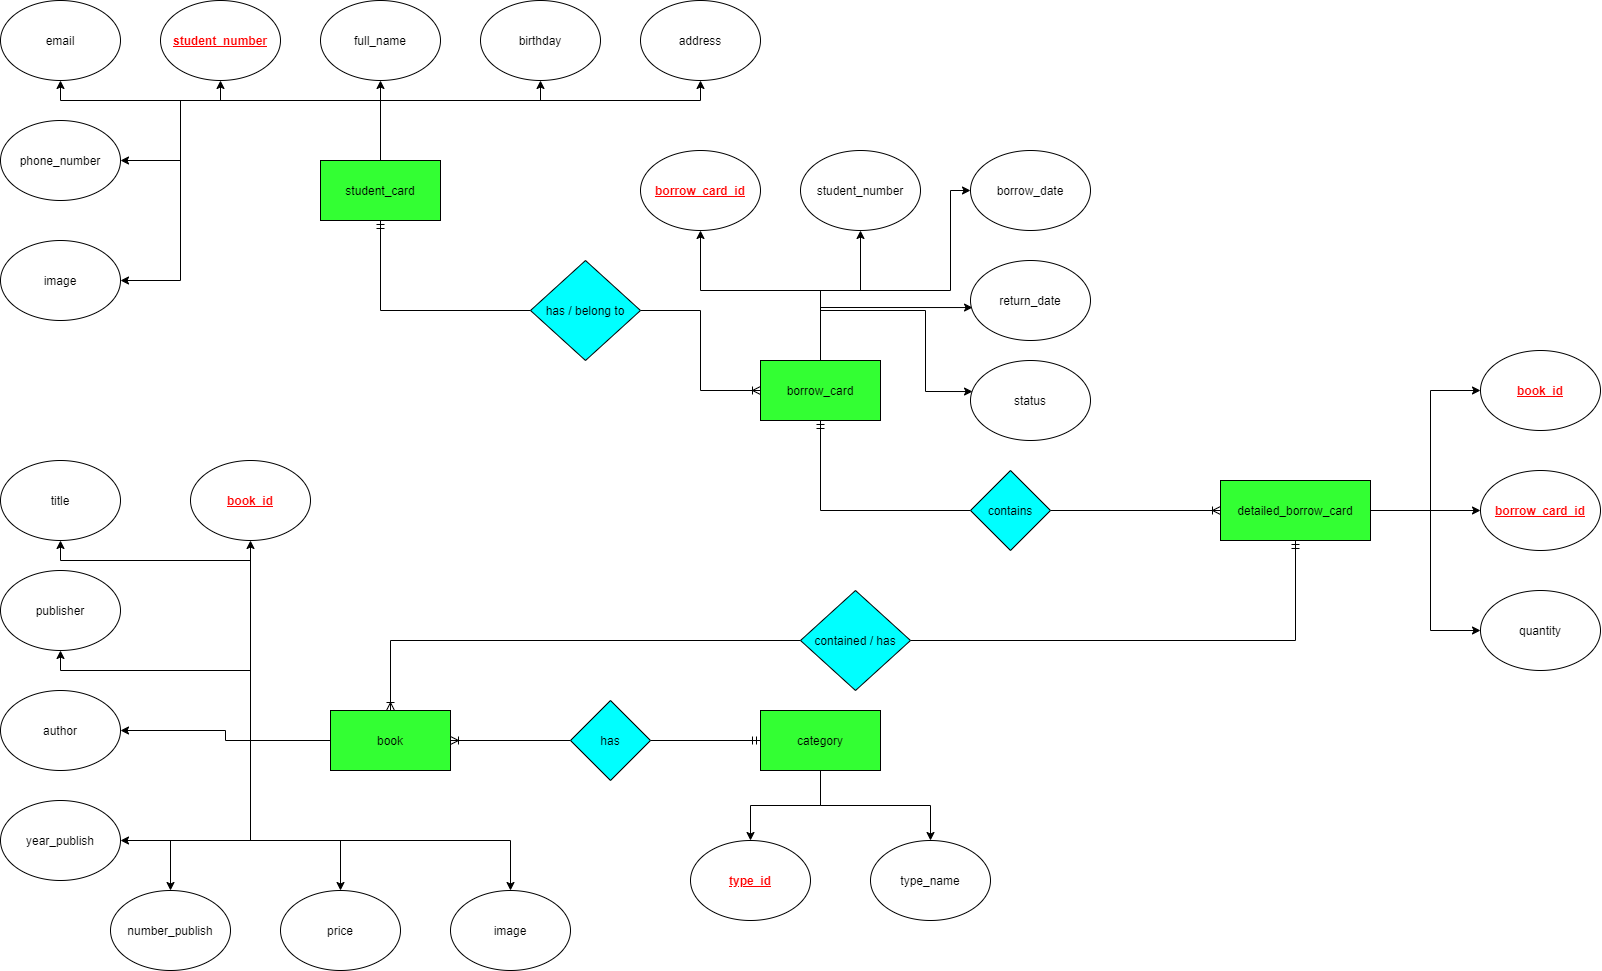

The diagram above was exported from draw.io. Its source (the exported page's mxGraphModel, read from the mxfile embedded in the PNG):
<mxGraphModel dx="3020" dy="1275" grid="1" gridSize="10" guides="1" tooltips="1" connect="1" arrows="1" fold="1" page="1" pageScale="1" pageWidth="850" pageHeight="1100" math="0" shadow="0" extFonts="Permanent Marker^https://fonts.googleapis.com/css?family=Permanent+Marker">
  <root>
    <mxCell id="0" />
    <mxCell id="1" parent="0" />
    <mxCell id="xZa7pu4EYKltIRWM8CcI-50" style="edgeStyle=orthogonalEdgeStyle;rounded=0;orthogonalLoop=1;jettySize=auto;html=1;entryX=0.5;entryY=1;entryDx=0;entryDy=0;endArrow=classic;endFill=1;" edge="1" parent="1" source="xZa7pu4EYKltIRWM8CcI-1" target="xZa7pu4EYKltIRWM8CcI-44">
      <mxGeometry relative="1" as="geometry" />
    </mxCell>
    <mxCell id="xZa7pu4EYKltIRWM8CcI-51" style="edgeStyle=orthogonalEdgeStyle;rounded=0;orthogonalLoop=1;jettySize=auto;html=1;entryX=0.5;entryY=1;entryDx=0;entryDy=0;endArrow=classic;endFill=1;" edge="1" parent="1" source="xZa7pu4EYKltIRWM8CcI-1" target="xZa7pu4EYKltIRWM8CcI-48">
      <mxGeometry relative="1" as="geometry">
        <Array as="points">
          <mxPoint x="90" y="860" />
          <mxPoint x="90" y="680" />
          <mxPoint x="-100" y="680" />
        </Array>
      </mxGeometry>
    </mxCell>
    <mxCell id="xZa7pu4EYKltIRWM8CcI-55" style="edgeStyle=orthogonalEdgeStyle;rounded=0;orthogonalLoop=1;jettySize=auto;html=1;entryX=0.5;entryY=1;entryDx=0;entryDy=0;endArrow=classic;endFill=1;" edge="1" parent="1" source="xZa7pu4EYKltIRWM8CcI-1" target="xZa7pu4EYKltIRWM8CcI-41">
      <mxGeometry relative="1" as="geometry">
        <Array as="points">
          <mxPoint x="90" y="860" />
          <mxPoint x="90" y="790" />
          <mxPoint x="-100" y="790" />
        </Array>
      </mxGeometry>
    </mxCell>
    <mxCell id="xZa7pu4EYKltIRWM8CcI-56" style="edgeStyle=orthogonalEdgeStyle;rounded=0;orthogonalLoop=1;jettySize=auto;html=1;endArrow=classic;endFill=1;" edge="1" parent="1" source="xZa7pu4EYKltIRWM8CcI-1" target="xZa7pu4EYKltIRWM8CcI-40">
      <mxGeometry relative="1" as="geometry" />
    </mxCell>
    <mxCell id="xZa7pu4EYKltIRWM8CcI-57" style="edgeStyle=orthogonalEdgeStyle;rounded=0;orthogonalLoop=1;jettySize=auto;html=1;endArrow=classic;endFill=1;" edge="1" parent="1" source="xZa7pu4EYKltIRWM8CcI-1" target="xZa7pu4EYKltIRWM8CcI-43">
      <mxGeometry relative="1" as="geometry">
        <Array as="points">
          <mxPoint x="90" y="860" />
          <mxPoint x="90" y="960" />
        </Array>
      </mxGeometry>
    </mxCell>
    <mxCell id="xZa7pu4EYKltIRWM8CcI-58" style="edgeStyle=orthogonalEdgeStyle;rounded=0;orthogonalLoop=1;jettySize=auto;html=1;endArrow=classic;endFill=1;" edge="1" parent="1" source="xZa7pu4EYKltIRWM8CcI-1" target="xZa7pu4EYKltIRWM8CcI-45">
      <mxGeometry relative="1" as="geometry">
        <Array as="points">
          <mxPoint x="90" y="860" />
          <mxPoint x="90" y="960" />
          <mxPoint x="10" y="960" />
        </Array>
      </mxGeometry>
    </mxCell>
    <mxCell id="xZa7pu4EYKltIRWM8CcI-60" style="edgeStyle=orthogonalEdgeStyle;rounded=0;orthogonalLoop=1;jettySize=auto;html=1;endArrow=classic;endFill=1;" edge="1" parent="1" source="xZa7pu4EYKltIRWM8CcI-1" target="xZa7pu4EYKltIRWM8CcI-46">
      <mxGeometry relative="1" as="geometry">
        <Array as="points">
          <mxPoint x="90" y="860" />
          <mxPoint x="90" y="960" />
          <mxPoint x="180" y="960" />
        </Array>
      </mxGeometry>
    </mxCell>
    <mxCell id="xZa7pu4EYKltIRWM8CcI-61" style="edgeStyle=orthogonalEdgeStyle;rounded=0;orthogonalLoop=1;jettySize=auto;html=1;endArrow=classic;endFill=1;" edge="1" parent="1" source="xZa7pu4EYKltIRWM8CcI-1" target="xZa7pu4EYKltIRWM8CcI-47">
      <mxGeometry relative="1" as="geometry">
        <Array as="points">
          <mxPoint x="90" y="860" />
          <mxPoint x="90" y="960" />
          <mxPoint x="350" y="960" />
        </Array>
      </mxGeometry>
    </mxCell>
    <mxCell id="xZa7pu4EYKltIRWM8CcI-1" value="book" style="rounded=0;whiteSpace=wrap;html=1;fillColor=#33FF33;" vertex="1" parent="1">
      <mxGeometry x="170" y="830" width="120" height="60" as="geometry" />
    </mxCell>
    <mxCell id="xZa7pu4EYKltIRWM8CcI-79" style="edgeStyle=orthogonalEdgeStyle;rounded=0;orthogonalLoop=1;jettySize=auto;html=1;entryX=0.5;entryY=1;entryDx=0;entryDy=0;endArrow=classic;endFill=1;" edge="1" parent="1" source="xZa7pu4EYKltIRWM8CcI-2" target="xZa7pu4EYKltIRWM8CcI-73">
      <mxGeometry relative="1" as="geometry">
        <Array as="points">
          <mxPoint x="660" y="410" />
          <mxPoint x="540" y="410" />
        </Array>
      </mxGeometry>
    </mxCell>
    <mxCell id="xZa7pu4EYKltIRWM8CcI-80" style="edgeStyle=orthogonalEdgeStyle;rounded=0;orthogonalLoop=1;jettySize=auto;html=1;entryX=0.5;entryY=1;entryDx=0;entryDy=0;endArrow=classic;endFill=1;" edge="1" parent="1" source="xZa7pu4EYKltIRWM8CcI-2" target="xZa7pu4EYKltIRWM8CcI-74">
      <mxGeometry relative="1" as="geometry">
        <Array as="points">
          <mxPoint x="660" y="410" />
          <mxPoint x="700" y="410" />
        </Array>
      </mxGeometry>
    </mxCell>
    <mxCell id="xZa7pu4EYKltIRWM8CcI-81" style="edgeStyle=orthogonalEdgeStyle;rounded=0;orthogonalLoop=1;jettySize=auto;html=1;entryX=0;entryY=0.5;entryDx=0;entryDy=0;endArrow=classic;endFill=1;" edge="1" parent="1" source="xZa7pu4EYKltIRWM8CcI-2" target="xZa7pu4EYKltIRWM8CcI-75">
      <mxGeometry relative="1" as="geometry">
        <Array as="points">
          <mxPoint x="660" y="410" />
          <mxPoint x="790" y="410" />
          <mxPoint x="790" y="310" />
        </Array>
      </mxGeometry>
    </mxCell>
    <mxCell id="xZa7pu4EYKltIRWM8CcI-82" style="edgeStyle=orthogonalEdgeStyle;rounded=0;orthogonalLoop=1;jettySize=auto;html=1;entryX=0.017;entryY=0.588;entryDx=0;entryDy=0;entryPerimeter=0;endArrow=classic;endFill=1;" edge="1" parent="1" source="xZa7pu4EYKltIRWM8CcI-2" target="xZa7pu4EYKltIRWM8CcI-77">
      <mxGeometry relative="1" as="geometry">
        <Array as="points">
          <mxPoint x="660" y="427" />
        </Array>
      </mxGeometry>
    </mxCell>
    <mxCell id="xZa7pu4EYKltIRWM8CcI-83" style="edgeStyle=orthogonalEdgeStyle;rounded=0;orthogonalLoop=1;jettySize=auto;html=1;entryX=0.017;entryY=0.388;entryDx=0;entryDy=0;entryPerimeter=0;endArrow=classic;endFill=1;" edge="1" parent="1" source="xZa7pu4EYKltIRWM8CcI-2" target="xZa7pu4EYKltIRWM8CcI-76">
      <mxGeometry relative="1" as="geometry">
        <Array as="points">
          <mxPoint x="660" y="430" />
          <mxPoint x="765" y="430" />
          <mxPoint x="765" y="511" />
        </Array>
      </mxGeometry>
    </mxCell>
    <mxCell id="xZa7pu4EYKltIRWM8CcI-2" value="borrow_card" style="rounded=0;whiteSpace=wrap;html=1;fillColor=#33FF33;" vertex="1" parent="1">
      <mxGeometry x="600" y="480" width="120" height="60" as="geometry" />
    </mxCell>
    <mxCell id="xZa7pu4EYKltIRWM8CcI-33" style="edgeStyle=orthogonalEdgeStyle;rounded=0;orthogonalLoop=1;jettySize=auto;html=1;entryX=0.5;entryY=1;entryDx=0;entryDy=0;endArrow=classic;endFill=1;" edge="1" parent="1" source="xZa7pu4EYKltIRWM8CcI-3" target="xZa7pu4EYKltIRWM8CcI-27">
      <mxGeometry relative="1" as="geometry" />
    </mxCell>
    <mxCell id="xZa7pu4EYKltIRWM8CcI-34" style="edgeStyle=orthogonalEdgeStyle;rounded=0;orthogonalLoop=1;jettySize=auto;html=1;entryX=0.5;entryY=1;entryDx=0;entryDy=0;endArrow=classic;endFill=1;" edge="1" parent="1" source="xZa7pu4EYKltIRWM8CcI-3" target="xZa7pu4EYKltIRWM8CcI-28">
      <mxGeometry relative="1" as="geometry">
        <Array as="points">
          <mxPoint x="220" y="220" />
          <mxPoint x="380" y="220" />
        </Array>
      </mxGeometry>
    </mxCell>
    <mxCell id="xZa7pu4EYKltIRWM8CcI-35" style="edgeStyle=orthogonalEdgeStyle;rounded=0;orthogonalLoop=1;jettySize=auto;html=1;entryX=0.5;entryY=1;entryDx=0;entryDy=0;endArrow=classic;endFill=1;" edge="1" parent="1" source="xZa7pu4EYKltIRWM8CcI-3" target="xZa7pu4EYKltIRWM8CcI-29">
      <mxGeometry relative="1" as="geometry">
        <Array as="points">
          <mxPoint x="220" y="220" />
          <mxPoint x="540" y="220" />
        </Array>
      </mxGeometry>
    </mxCell>
    <mxCell id="xZa7pu4EYKltIRWM8CcI-36" style="edgeStyle=orthogonalEdgeStyle;rounded=0;orthogonalLoop=1;jettySize=auto;html=1;entryX=0.5;entryY=1;entryDx=0;entryDy=0;endArrow=classic;endFill=1;" edge="1" parent="1" source="xZa7pu4EYKltIRWM8CcI-3" target="xZa7pu4EYKltIRWM8CcI-26">
      <mxGeometry relative="1" as="geometry">
        <Array as="points">
          <mxPoint x="220" y="220" />
          <mxPoint x="60" y="220" />
        </Array>
      </mxGeometry>
    </mxCell>
    <mxCell id="xZa7pu4EYKltIRWM8CcI-37" style="edgeStyle=orthogonalEdgeStyle;rounded=0;orthogonalLoop=1;jettySize=auto;html=1;endArrow=classic;endFill=1;" edge="1" parent="1" source="xZa7pu4EYKltIRWM8CcI-3" target="xZa7pu4EYKltIRWM8CcI-30">
      <mxGeometry relative="1" as="geometry">
        <Array as="points">
          <mxPoint x="220" y="220" />
          <mxPoint x="-100" y="220" />
        </Array>
      </mxGeometry>
    </mxCell>
    <mxCell id="xZa7pu4EYKltIRWM8CcI-38" style="edgeStyle=orthogonalEdgeStyle;rounded=0;orthogonalLoop=1;jettySize=auto;html=1;endArrow=classic;endFill=1;" edge="1" parent="1" source="xZa7pu4EYKltIRWM8CcI-3" target="xZa7pu4EYKltIRWM8CcI-31">
      <mxGeometry relative="1" as="geometry">
        <Array as="points">
          <mxPoint x="220" y="220" />
          <mxPoint x="20" y="220" />
          <mxPoint x="20" y="280" />
        </Array>
      </mxGeometry>
    </mxCell>
    <mxCell id="xZa7pu4EYKltIRWM8CcI-39" style="edgeStyle=orthogonalEdgeStyle;rounded=0;orthogonalLoop=1;jettySize=auto;html=1;endArrow=classic;endFill=1;" edge="1" parent="1" source="xZa7pu4EYKltIRWM8CcI-3" target="xZa7pu4EYKltIRWM8CcI-32">
      <mxGeometry relative="1" as="geometry">
        <Array as="points">
          <mxPoint x="220" y="220" />
          <mxPoint x="20" y="220" />
          <mxPoint x="20" y="400" />
        </Array>
      </mxGeometry>
    </mxCell>
    <mxCell id="xZa7pu4EYKltIRWM8CcI-3" value="student_card" style="rounded=0;whiteSpace=wrap;html=1;fillColor=#33FF33;" vertex="1" parent="1">
      <mxGeometry x="160" y="280" width="120" height="60" as="geometry" />
    </mxCell>
    <mxCell id="xZa7pu4EYKltIRWM8CcI-64" style="edgeStyle=orthogonalEdgeStyle;rounded=0;orthogonalLoop=1;jettySize=auto;html=1;endArrow=classic;endFill=1;" edge="1" parent="1" source="xZa7pu4EYKltIRWM8CcI-4" target="xZa7pu4EYKltIRWM8CcI-63">
      <mxGeometry relative="1" as="geometry" />
    </mxCell>
    <mxCell id="xZa7pu4EYKltIRWM8CcI-65" style="edgeStyle=orthogonalEdgeStyle;rounded=0;orthogonalLoop=1;jettySize=auto;html=1;endArrow=classic;endFill=1;" edge="1" parent="1" source="xZa7pu4EYKltIRWM8CcI-4" target="xZa7pu4EYKltIRWM8CcI-62">
      <mxGeometry relative="1" as="geometry" />
    </mxCell>
    <mxCell id="xZa7pu4EYKltIRWM8CcI-4" value="category" style="rounded=0;whiteSpace=wrap;html=1;fillColor=#33FF33;" vertex="1" parent="1">
      <mxGeometry x="600" y="830" width="120" height="60" as="geometry" />
    </mxCell>
    <mxCell id="xZa7pu4EYKltIRWM8CcI-18" style="edgeStyle=orthogonalEdgeStyle;rounded=0;orthogonalLoop=1;jettySize=auto;html=1;entryX=0.5;entryY=1;entryDx=0;entryDy=0;endArrow=ERmandOne;endFill=0;" edge="1" parent="1" source="xZa7pu4EYKltIRWM8CcI-17" target="xZa7pu4EYKltIRWM8CcI-3">
      <mxGeometry relative="1" as="geometry" />
    </mxCell>
    <mxCell id="xZa7pu4EYKltIRWM8CcI-19" style="edgeStyle=orthogonalEdgeStyle;rounded=0;orthogonalLoop=1;jettySize=auto;html=1;endArrow=ERoneToMany;endFill=0;" edge="1" parent="1" source="xZa7pu4EYKltIRWM8CcI-17" target="xZa7pu4EYKltIRWM8CcI-2">
      <mxGeometry relative="1" as="geometry" />
    </mxCell>
    <mxCell id="xZa7pu4EYKltIRWM8CcI-17" value="has / belong to" style="rhombus;whiteSpace=wrap;html=1;fillColor=#00FFFF;" vertex="1" parent="1">
      <mxGeometry x="370" y="380" width="110" height="100" as="geometry" />
    </mxCell>
    <mxCell id="xZa7pu4EYKltIRWM8CcI-21" style="edgeStyle=orthogonalEdgeStyle;rounded=0;orthogonalLoop=1;jettySize=auto;html=1;endArrow=ERmandOne;endFill=0;" edge="1" parent="1" source="xZa7pu4EYKltIRWM8CcI-20" target="xZa7pu4EYKltIRWM8CcI-69">
      <mxGeometry relative="1" as="geometry" />
    </mxCell>
    <mxCell id="xZa7pu4EYKltIRWM8CcI-22" style="edgeStyle=orthogonalEdgeStyle;rounded=0;orthogonalLoop=1;jettySize=auto;html=1;endArrow=ERoneToMany;endFill=0;" edge="1" parent="1" source="xZa7pu4EYKltIRWM8CcI-20" target="xZa7pu4EYKltIRWM8CcI-1">
      <mxGeometry relative="1" as="geometry" />
    </mxCell>
    <mxCell id="xZa7pu4EYKltIRWM8CcI-20" value="contained / has" style="rhombus;whiteSpace=wrap;html=1;fillColor=#00FFFF;" vertex="1" parent="1">
      <mxGeometry x="640" y="710" width="110" height="100" as="geometry" />
    </mxCell>
    <mxCell id="xZa7pu4EYKltIRWM8CcI-24" style="edgeStyle=orthogonalEdgeStyle;rounded=0;orthogonalLoop=1;jettySize=auto;html=1;endArrow=ERoneToMany;endFill=0;" edge="1" parent="1" source="xZa7pu4EYKltIRWM8CcI-23" target="xZa7pu4EYKltIRWM8CcI-1">
      <mxGeometry relative="1" as="geometry" />
    </mxCell>
    <mxCell id="xZa7pu4EYKltIRWM8CcI-25" style="edgeStyle=orthogonalEdgeStyle;rounded=0;orthogonalLoop=1;jettySize=auto;html=1;endArrow=ERmandOne;endFill=0;" edge="1" parent="1" source="xZa7pu4EYKltIRWM8CcI-23" target="xZa7pu4EYKltIRWM8CcI-4">
      <mxGeometry relative="1" as="geometry" />
    </mxCell>
    <mxCell id="xZa7pu4EYKltIRWM8CcI-23" value="has" style="rhombus;whiteSpace=wrap;html=1;fillColor=#00FFFF;" vertex="1" parent="1">
      <mxGeometry x="410" y="820" width="80" height="80" as="geometry" />
    </mxCell>
    <mxCell id="xZa7pu4EYKltIRWM8CcI-26" value="&lt;u&gt;&lt;b&gt;&lt;font color=&quot;#ff0000&quot;&gt;student_number&lt;/font&gt;&lt;/b&gt;&lt;/u&gt;" style="ellipse;whiteSpace=wrap;html=1;" vertex="1" parent="1">
      <mxGeometry y="120" width="120" height="80" as="geometry" />
    </mxCell>
    <mxCell id="xZa7pu4EYKltIRWM8CcI-27" value="full_name" style="ellipse;whiteSpace=wrap;html=1;" vertex="1" parent="1">
      <mxGeometry x="160" y="120" width="120" height="80" as="geometry" />
    </mxCell>
    <mxCell id="xZa7pu4EYKltIRWM8CcI-28" value="birthday" style="ellipse;whiteSpace=wrap;html=1;" vertex="1" parent="1">
      <mxGeometry x="320" y="120" width="120" height="80" as="geometry" />
    </mxCell>
    <mxCell id="xZa7pu4EYKltIRWM8CcI-29" value="address" style="ellipse;whiteSpace=wrap;html=1;" vertex="1" parent="1">
      <mxGeometry x="480" y="120" width="120" height="80" as="geometry" />
    </mxCell>
    <mxCell id="xZa7pu4EYKltIRWM8CcI-30" value="email" style="ellipse;whiteSpace=wrap;html=1;" vertex="1" parent="1">
      <mxGeometry x="-160" y="120" width="120" height="80" as="geometry" />
    </mxCell>
    <mxCell id="xZa7pu4EYKltIRWM8CcI-31" value="phone_number" style="ellipse;whiteSpace=wrap;html=1;" vertex="1" parent="1">
      <mxGeometry x="-160" y="240" width="120" height="80" as="geometry" />
    </mxCell>
    <mxCell id="xZa7pu4EYKltIRWM8CcI-32" value="image" style="ellipse;whiteSpace=wrap;html=1;" vertex="1" parent="1">
      <mxGeometry x="-160" y="360" width="120" height="80" as="geometry" />
    </mxCell>
    <mxCell id="xZa7pu4EYKltIRWM8CcI-40" value="author" style="ellipse;whiteSpace=wrap;html=1;" vertex="1" parent="1">
      <mxGeometry x="-160" y="810" width="120" height="80" as="geometry" />
    </mxCell>
    <mxCell id="xZa7pu4EYKltIRWM8CcI-41" value="publisher" style="ellipse;whiteSpace=wrap;html=1;" vertex="1" parent="1">
      <mxGeometry x="-160" y="690" width="120" height="80" as="geometry" />
    </mxCell>
    <mxCell id="xZa7pu4EYKltIRWM8CcI-43" value="year_publish" style="ellipse;whiteSpace=wrap;html=1;" vertex="1" parent="1">
      <mxGeometry x="-160" y="920" width="120" height="80" as="geometry" />
    </mxCell>
    <mxCell id="xZa7pu4EYKltIRWM8CcI-44" value="&lt;u&gt;&lt;b&gt;&lt;font color=&quot;#ff0000&quot;&gt;book_id&lt;/font&gt;&lt;/b&gt;&lt;/u&gt;" style="ellipse;whiteSpace=wrap;html=1;" vertex="1" parent="1">
      <mxGeometry x="30" y="580" width="120" height="80" as="geometry" />
    </mxCell>
    <mxCell id="xZa7pu4EYKltIRWM8CcI-45" value="number_publish" style="ellipse;whiteSpace=wrap;html=1;" vertex="1" parent="1">
      <mxGeometry x="-50" y="1010" width="120" height="80" as="geometry" />
    </mxCell>
    <mxCell id="xZa7pu4EYKltIRWM8CcI-46" value="price" style="ellipse;whiteSpace=wrap;html=1;" vertex="1" parent="1">
      <mxGeometry x="120" y="1010" width="120" height="80" as="geometry" />
    </mxCell>
    <mxCell id="xZa7pu4EYKltIRWM8CcI-47" value="image" style="ellipse;whiteSpace=wrap;html=1;" vertex="1" parent="1">
      <mxGeometry x="290" y="1010" width="120" height="80" as="geometry" />
    </mxCell>
    <mxCell id="xZa7pu4EYKltIRWM8CcI-48" value="title" style="ellipse;whiteSpace=wrap;html=1;" vertex="1" parent="1">
      <mxGeometry x="-160" y="580" width="120" height="80" as="geometry" />
    </mxCell>
    <mxCell id="xZa7pu4EYKltIRWM8CcI-62" value="type_name" style="ellipse;whiteSpace=wrap;html=1;" vertex="1" parent="1">
      <mxGeometry x="710" y="960" width="120" height="80" as="geometry" />
    </mxCell>
    <mxCell id="xZa7pu4EYKltIRWM8CcI-63" value="&lt;b&gt;&lt;u&gt;&lt;font color=&quot;#ff0000&quot;&gt;type_id&lt;/font&gt;&lt;/u&gt;&lt;/b&gt;" style="ellipse;whiteSpace=wrap;html=1;" vertex="1" parent="1">
      <mxGeometry x="530" y="960" width="120" height="80" as="geometry" />
    </mxCell>
    <mxCell id="xZa7pu4EYKltIRWM8CcI-87" style="edgeStyle=orthogonalEdgeStyle;rounded=0;orthogonalLoop=1;jettySize=auto;html=1;entryX=0;entryY=0.5;entryDx=0;entryDy=0;endArrow=classic;endFill=1;" edge="1" parent="1" source="xZa7pu4EYKltIRWM8CcI-69" target="xZa7pu4EYKltIRWM8CcI-84">
      <mxGeometry relative="1" as="geometry" />
    </mxCell>
    <mxCell id="xZa7pu4EYKltIRWM8CcI-88" style="edgeStyle=orthogonalEdgeStyle;rounded=0;orthogonalLoop=1;jettySize=auto;html=1;endArrow=classic;endFill=1;" edge="1" parent="1" source="xZa7pu4EYKltIRWM8CcI-69" target="xZa7pu4EYKltIRWM8CcI-85">
      <mxGeometry relative="1" as="geometry">
        <Array as="points">
          <mxPoint x="1270" y="630" />
          <mxPoint x="1270" y="510" />
        </Array>
      </mxGeometry>
    </mxCell>
    <mxCell id="xZa7pu4EYKltIRWM8CcI-89" style="edgeStyle=orthogonalEdgeStyle;rounded=0;orthogonalLoop=1;jettySize=auto;html=1;endArrow=classic;endFill=1;" edge="1" parent="1" source="xZa7pu4EYKltIRWM8CcI-69" target="xZa7pu4EYKltIRWM8CcI-86">
      <mxGeometry relative="1" as="geometry">
        <Array as="points">
          <mxPoint x="1270" y="630" />
          <mxPoint x="1270" y="750" />
        </Array>
      </mxGeometry>
    </mxCell>
    <mxCell id="xZa7pu4EYKltIRWM8CcI-69" value="detailed_borrow_card" style="rounded=0;whiteSpace=wrap;html=1;fillColor=#33FF33;" vertex="1" parent="1">
      <mxGeometry x="1060" y="600" width="150" height="60" as="geometry" />
    </mxCell>
    <mxCell id="xZa7pu4EYKltIRWM8CcI-71" style="edgeStyle=orthogonalEdgeStyle;rounded=0;orthogonalLoop=1;jettySize=auto;html=1;endArrow=ERmandOne;endFill=0;" edge="1" parent="1" source="xZa7pu4EYKltIRWM8CcI-70" target="xZa7pu4EYKltIRWM8CcI-2">
      <mxGeometry relative="1" as="geometry" />
    </mxCell>
    <mxCell id="xZa7pu4EYKltIRWM8CcI-72" style="edgeStyle=orthogonalEdgeStyle;rounded=0;orthogonalLoop=1;jettySize=auto;html=1;endArrow=ERoneToMany;endFill=0;" edge="1" parent="1" source="xZa7pu4EYKltIRWM8CcI-70" target="xZa7pu4EYKltIRWM8CcI-69">
      <mxGeometry relative="1" as="geometry" />
    </mxCell>
    <mxCell id="xZa7pu4EYKltIRWM8CcI-70" value="contains" style="rhombus;whiteSpace=wrap;html=1;fillColor=#00FFFF;" vertex="1" parent="1">
      <mxGeometry x="810" y="590" width="80" height="80" as="geometry" />
    </mxCell>
    <mxCell id="xZa7pu4EYKltIRWM8CcI-73" value="&lt;b&gt;&lt;u&gt;&lt;font color=&quot;#ff0000&quot;&gt;borrow_card_id&lt;/font&gt;&lt;/u&gt;&lt;/b&gt;" style="ellipse;whiteSpace=wrap;html=1;" vertex="1" parent="1">
      <mxGeometry x="480" y="270" width="120" height="80" as="geometry" />
    </mxCell>
    <mxCell id="xZa7pu4EYKltIRWM8CcI-74" value="student_number" style="ellipse;whiteSpace=wrap;html=1;" vertex="1" parent="1">
      <mxGeometry x="640" y="270" width="120" height="80" as="geometry" />
    </mxCell>
    <mxCell id="xZa7pu4EYKltIRWM8CcI-75" value="borrow_date" style="ellipse;whiteSpace=wrap;html=1;" vertex="1" parent="1">
      <mxGeometry x="810" y="270" width="120" height="80" as="geometry" />
    </mxCell>
    <mxCell id="xZa7pu4EYKltIRWM8CcI-76" value="status" style="ellipse;whiteSpace=wrap;html=1;" vertex="1" parent="1">
      <mxGeometry x="810" y="480" width="120" height="80" as="geometry" />
    </mxCell>
    <mxCell id="xZa7pu4EYKltIRWM8CcI-77" value="return_date" style="ellipse;whiteSpace=wrap;html=1;" vertex="1" parent="1">
      <mxGeometry x="810" y="380" width="120" height="80" as="geometry" />
    </mxCell>
    <mxCell id="xZa7pu4EYKltIRWM8CcI-84" value="&lt;u&gt;&lt;b&gt;&lt;font color=&quot;#ff0000&quot;&gt;borrow_card_id&lt;/font&gt;&lt;/b&gt;&lt;/u&gt;" style="ellipse;whiteSpace=wrap;html=1;" vertex="1" parent="1">
      <mxGeometry x="1320" y="590" width="120" height="80" as="geometry" />
    </mxCell>
    <mxCell id="xZa7pu4EYKltIRWM8CcI-85" value="&lt;b&gt;&lt;u&gt;&lt;font color=&quot;#ff0000&quot;&gt;book_id&lt;/font&gt;&lt;/u&gt;&lt;/b&gt;" style="ellipse;whiteSpace=wrap;html=1;" vertex="1" parent="1">
      <mxGeometry x="1320" y="470" width="120" height="80" as="geometry" />
    </mxCell>
    <mxCell id="xZa7pu4EYKltIRWM8CcI-86" value="quantity" style="ellipse;whiteSpace=wrap;html=1;" vertex="1" parent="1">
      <mxGeometry x="1320" y="710" width="120" height="80" as="geometry" />
    </mxCell>
  </root>
</mxGraphModel>